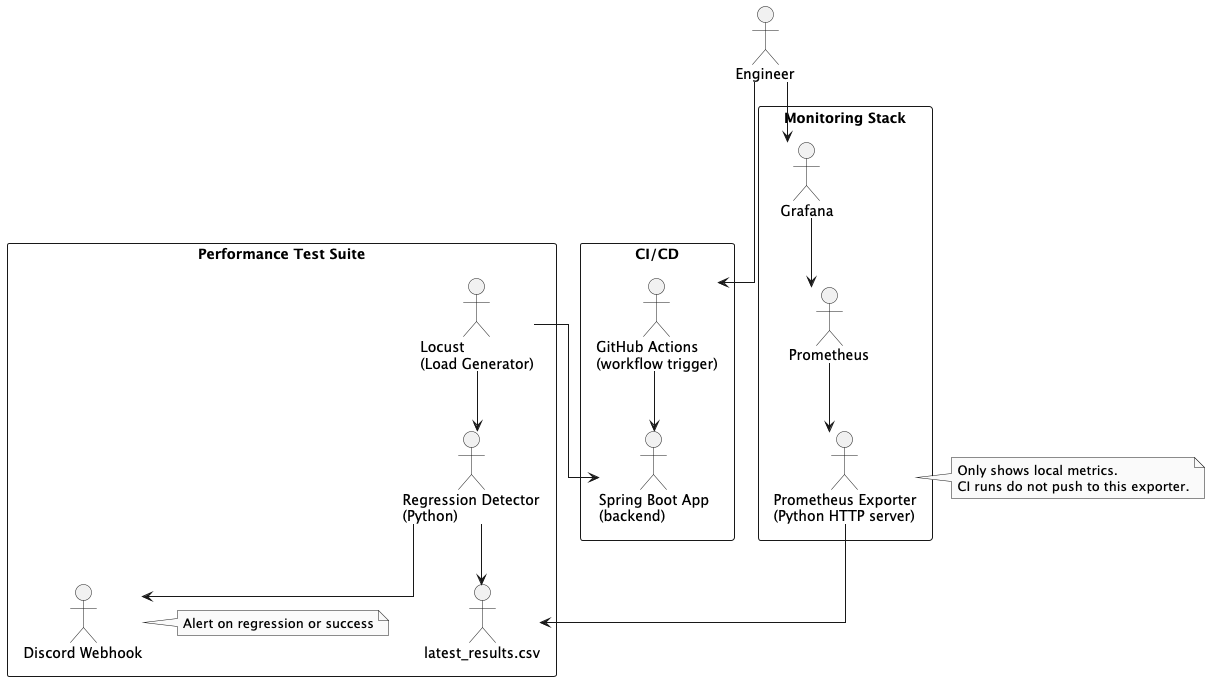

The diagram above was rendered by PlantUML. Its source (embedded in the PNG):
@startuml
skinparam linetype ortho
skinparam monochrome true

actor "Engineer" as Dev

rectangle "CI/CD" {
  Dev --> "GitHub Actions\n(workflow trigger)"
  "GitHub Actions\n(workflow trigger)" --> "Spring Boot App\n(backend)"
}

rectangle "Performance Test Suite" {
  "Locust\n(Load Generator)" --> "Spring Boot App\n(backend)"
  "Locust\n(Load Generator)" --> "Regression Detector\n(Python)"
  "Regression Detector\n(Python)" --> "latest_results.csv"
  "Regression Detector\n(Python)" --> "Discord Webhook"
  note right of "Discord Webhook" : Alert on regression or success
}

rectangle "Monitoring Stack" {
  "Prometheus Exporter\n(Python HTTP server)" --> "latest_results.csv"
  "Prometheus" --> "Prometheus Exporter\n(Python HTTP server)"
  "Grafana" --> "Prometheus"
  Dev --> "Grafana"
}

note right of "Prometheus Exporter\n(Python HTTP server)"
  Only shows local metrics.
  CI runs do not push to this exporter.
end note

@enduml